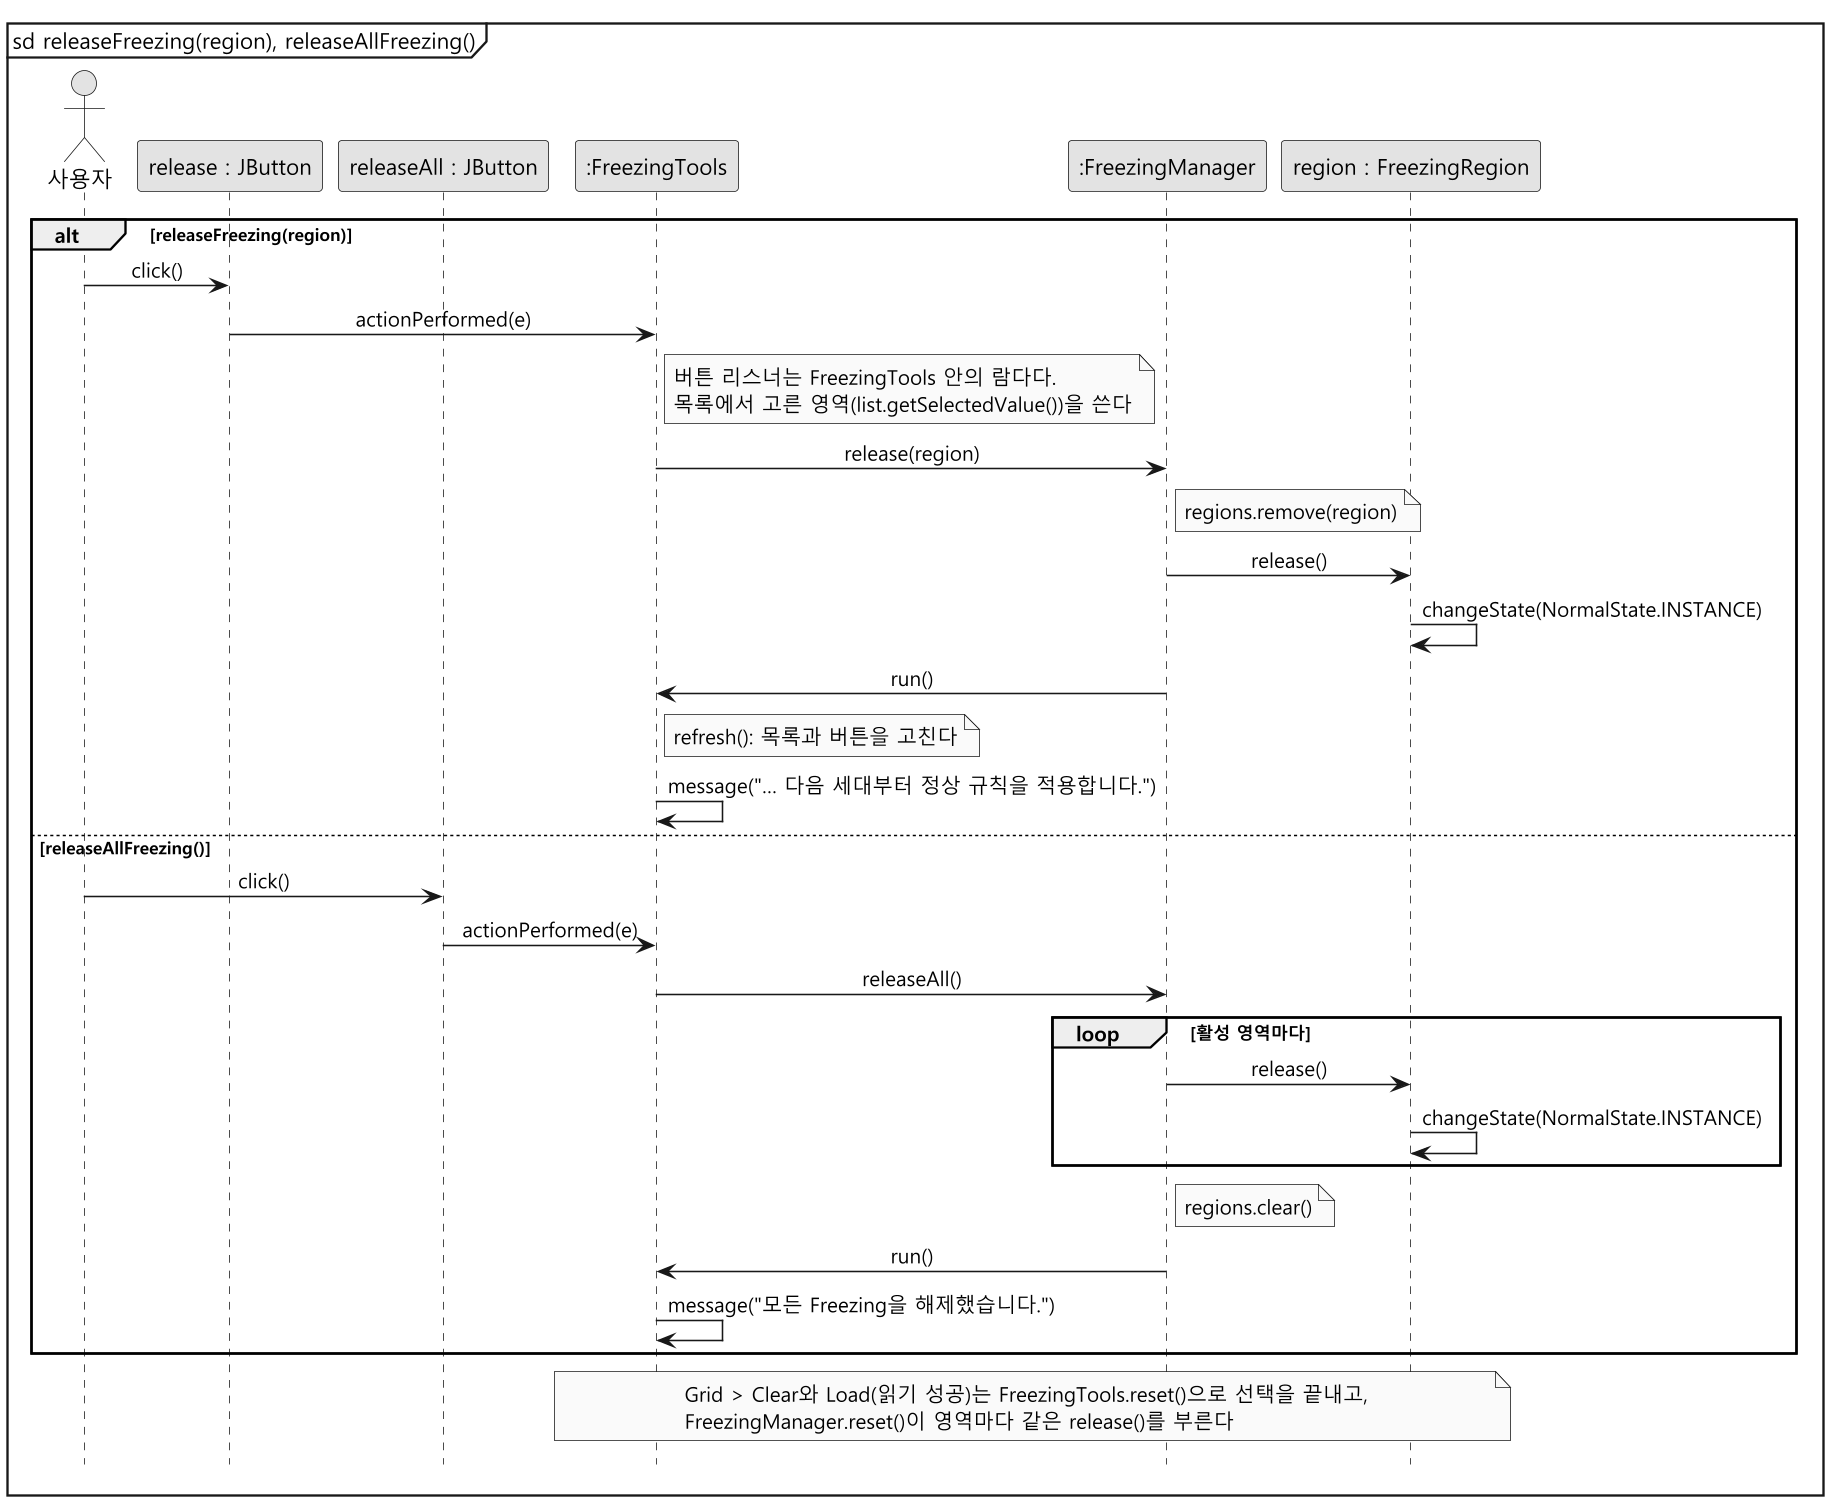

The diagram above was rendered by PlantUML. Its source (embedded in the PNG):
@startuml sd-release
skinparam monochrome true
skinparam dpi 150
skinparam shadowing false
skinparam defaultFontName "Malgun Gothic"
skinparam sequenceMessageAlign center
hide footbox
mainframe sd releaseFreezing(region), releaseAllFreezing()

actor "사용자" as User
participant "release : JButton" as RB
participant "releaseAll : JButton" as AB
participant ":FreezingTools" as T
participant ":FreezingManager" as M
participant "region : FreezingRegion" as R

alt releaseFreezing(region)
  User -> RB : click()
  RB -> T : actionPerformed(e)
  note right of T : 버튼 리스너는 FreezingTools 안의 람다다.\n목록에서 고른 영역(list.getSelectedValue())을 쓴다
  T -> M : release(region)
  note right of M : regions.remove(region)
  M -> R : release()
  R -> R : changeState(NormalState.INSTANCE)
  M -> T : run()
  note right of T : refresh(): 목록과 버튼을 고친다
  T -> T : message("… 다음 세대부터 정상 규칙을 적용합니다.")
else releaseAllFreezing()
  User -> AB : click()
  AB -> T : actionPerformed(e)
  T -> M : releaseAll()
  loop 활성 영역마다
    M -> R : release()
    R -> R : changeState(NormalState.INSTANCE)
  end
  note right of M : regions.clear()
  M -> T : run()
  T -> T : message("모든 Freezing을 해제했습니다.")
end
note over T, R : Grid > Clear와 Load(읽기 성공)는 FreezingTools.reset()으로 선택을 끝내고,\nFreezingManager.reset()이 영역마다 같은 release()를 부른다
@enduml